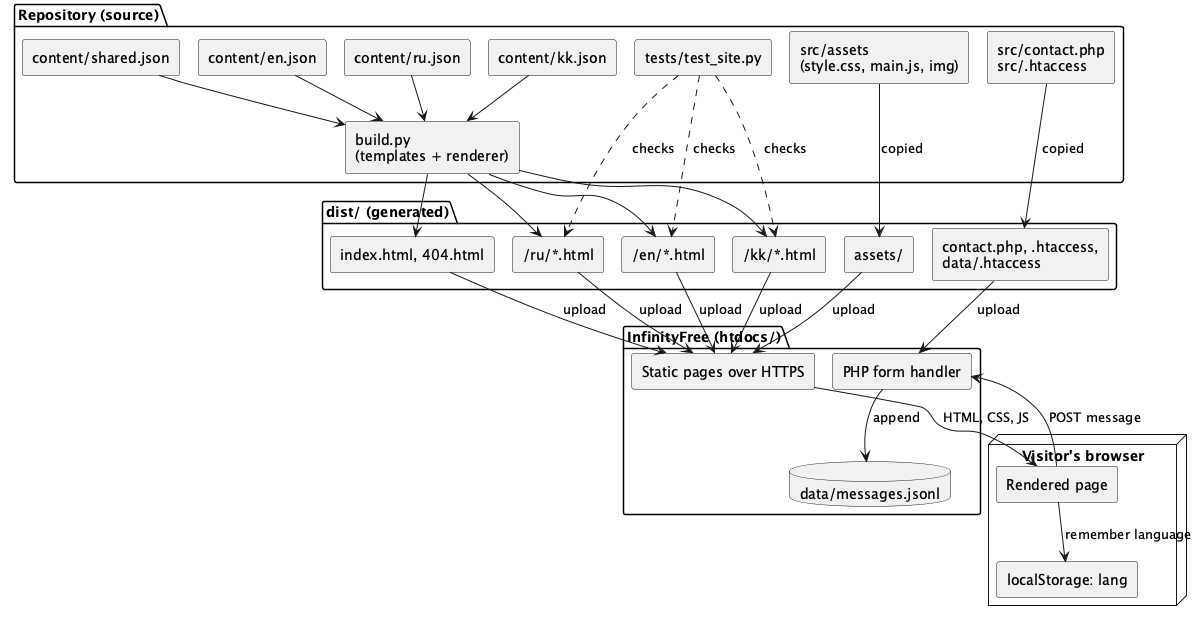

The diagram above was rendered by PlantUML. Its source (embedded in the PNG):
@startuml component
!pragma layout smetana
skinparam shadowing false
skinparam componentStyle rectangle

package "Repository (source)" {
  [content/kk.json] as KK
  [content/ru.json] as RU
  [content/en.json] as EN
  [content/shared.json] as SH
  [build.py\n(templates + renderer)] as BUILD
  [src/assets\n(style.css, main.js, img)] as ASSETS
  [src/contact.php\nsrc/.htaccess] as SRV
  [tests/test_site.py] as TESTS
}

package "dist/ (generated)" {
  [/kk/*.html] as DKK
  [/ru/*.html] as DRU
  [/en/*.html] as DEN
  [index.html, 404.html] as ROOT
  [assets/] as DASSETS
  [contact.php, .htaccess,\ndata/.htaccess] as DSRV
}

package "InfinityFree (htdocs/)" {
  [Static pages over HTTPS] as HOSTED
  [PHP form handler] as HPHP
  database "data/messages.jsonl" as MSG
}

node "Visitor's browser" {
  [Rendered page] as BROWSER
  [localStorage: lang] as LS
}

KK --> BUILD
RU --> BUILD
EN --> BUILD
SH --> BUILD
BUILD --> DKK
BUILD --> DRU
BUILD --> DEN
BUILD --> ROOT
ASSETS --> DASSETS : copied
SRV --> DSRV : copied
TESTS ..> DKK : checks
TESTS ..> DRU : checks
TESTS ..> DEN : checks

DKK --> HOSTED : upload
DRU --> HOSTED : upload
DEN --> HOSTED : upload
ROOT --> HOSTED : upload
DASSETS --> HOSTED : upload
DSRV --> HPHP : upload

HOSTED --> BROWSER : HTML, CSS, JS
BROWSER --> HPHP : POST message
HPHP --> MSG : append
BROWSER --> LS : remember language
@enduml